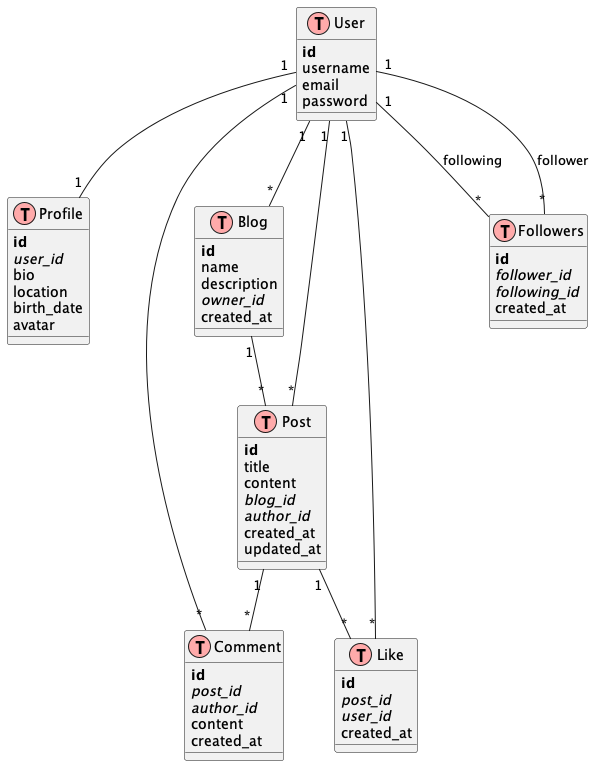

The diagram above was rendered by PlantUML. Its source (embedded in the PNG):
@startuml
!define Table(name,desc) class name as "desc" << (T,#FFAAAA) >>
!define primary_key(x) <b>x</b>
!define foreign_key(x) <i>x</i>

Table(User, "User") {
    primary_key(id)
    username
    email
    password
}

Table(Profile, "Profile") {
    primary_key(id)
    foreign_key(user_id)
    bio
    location
    birth_date
    avatar
}

Table(Blog, "Blog") {
    primary_key(id)
    name
    description
    foreign_key(owner_id)
    created_at
}

Table(Post, "Post") {
    primary_key(id)
    title
    content
    foreign_key(blog_id)
    foreign_key(author_id)
    created_at
    updated_at
}

Table(Comment, "Comment") {
    primary_key(id)
    foreign_key(post_id)
    foreign_key(author_id)
    content
    created_at
}

Table(Like, "Like") {
    primary_key(id)
    foreign_key(post_id)
    foreign_key(user_id)
    created_at
}

Table(Followers, "Followers") {
    primary_key(id)
    foreign_key(follower_id)
    foreign_key(following_id)
    created_at
}

User "1" -- "1" Profile
User "1" -- "*" Blog
User "1" -- "*" Post
User "1" -- "*" Comment
User "1" -- "*" Like
Blog "1" -- "*" Post
Post "1" -- "*" Comment
Post "1" -- "*" Like
User "1" -- "*" Followers : follower
User "1" -- "*" Followers : following

@enduml